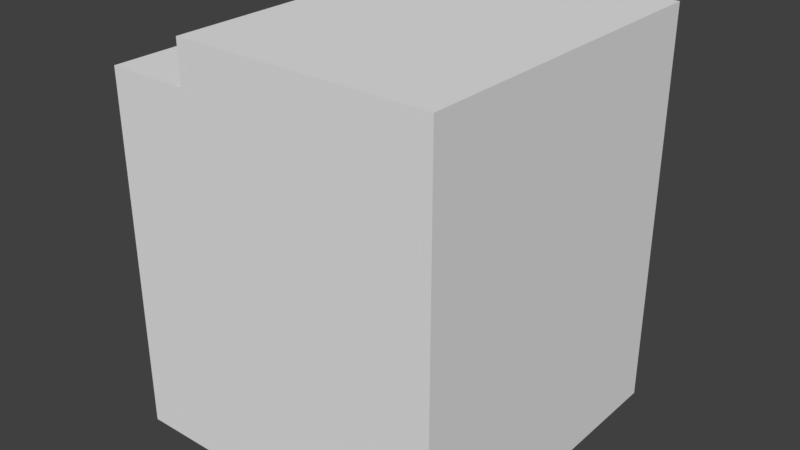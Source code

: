 # Source: SM_Brick1.blend  (saved by Blender 2.77.0; exported with 4.5.12 LTS)
import bpy
from mathutils import Matrix  # noqa: F401  (used for matrix-valued properties, if any)

bpy.ops.wm.read_factory_settings(use_empty=True)
scene = bpy.context.scene
scene.name = 'Scene'

# ---- collections
col_collection_1 = bpy.data.collections.new('Collection 1'); scene.collection.children.link(col_collection_1)

# ---- images (referenced by path relative to the original .blend; pixels are not part of the script)
import os
ASSET_DIR = os.environ.get("B2B_ASSET_DIR", "")  # directory of the original .blend (textures are referenced by path, not embedded)
HERE = os.path.dirname(os.path.abspath(__file__))  # packed textures are extracted next to this script under _unpacked/

def load_image(name, relpath, width, height, colorspace="sRGB"):
    """Load a texture the original file referenced (path relative to the .blend, or extracted next to this script)."""
    p = next((c for c in (os.path.join(HERE, relpath), os.path.join(ASSET_DIR, relpath)) if relpath and os.path.exists(c)), "")
    if p:
        img = bpy.data.images.load(p, check_existing=True)
        img.name = name
    else:  # same state as the original file: an image datablock whose file is absent (Cycles renders it pink)
        img = bpy.data.images.new(name, width, height)
        img.source = "FILE"
        img.filepath = "//" + (relpath or name)
    img.colorspace_settings.name = colorspace
    return img
img_t_brickwall1 = load_image('T_BrickWall1', 'T_BrickWall1.png', 1024, 1024, 'sRGB')

# ---- materials (node trees are filled in below, after node groups)
mat_m_brickwall1 = bpy.data.materials.new('M_BrickWall1')
mat_m_brickwall1.alpha_threshold = 0.0
mat_m_brickwall1.roughness = 0.5
mat_m_brickwall1.line_color = (0.0, 0.0, 0.0, 1.0)

# ---- material node trees
mat_m_brickwall1.use_nodes = True; mat_m_brickwall1.node_tree.nodes.clear()
_N = mat_m_brickwall1.node_tree.nodes; _L = mat_m_brickwall1.node_tree.links
n0 = _N.new('ShaderNodeOutputMaterial'); n0.name = 'Material Output'; n0.location = (300, 300)
n1 = _N.new('ShaderNodeBsdfDiffuse'); n1.name = 'Diffuse BSDF'; n1.location = (112, 306)
n2 = _N.new('ShaderNodeTexImage'); n2.name = 'Image Texture'; n2.location = (-49, 356)
n2.width = 140
n2.image = img_t_brickwall1
_L.new(n1.outputs[0], n0.inputs[0])
n0.is_active_output = True

# ---- world
world_world = bpy.data.worlds.new('World'); scene.world = world_world
world_world.color = (0.05088, 0.05088, 0.05088)
world_world.use_sun_shadow = False
world_world.sun_shadow_jitter_overblur = 0.0
world_world.cycles.sampling_method = 'MANUAL'

# ---- meshes
me_cube = bpy.data.meshes.new('Cube')
me_cube.from_pydata([(1.0, 1.0, 0.0), (1.0, -1.0, 0.0), (-1.0, -1.0, 0.0), (-1.0, 1.0, 0.0), (1.0, 1.0, 1.792), (1.0, -1.0, 1.792), (0.5, 1.0, 1.792), (0.5, -1.0, 1.792), (-1.0, 1.0, 2.0), (-1.0, -1.0, 2.0), (0.5, 1.0, 2.0), (0.5, -1.0, 2.0)], [], [(0, 4, 5, 1), (8, 10, 6, 4, 0, 3), (6, 10, 11, 7), (4, 6, 7, 5), (2, 9, 8, 3), (8, 9, 11, 10), (7, 11, 9, 2, 1, 5)])
_uv = me_cube.uv_layers.new(name='UVMap')
_uv.uv.foreach_set('vector', [0.9618, 0.5383, 0.9618, 0.9617, 0.5412, 0.9617, 0.5412, 0.5383, 0.03442, 0.4541, 0.03442, 0.1387, 0.07636, 0.1387, 0.07636, 0.03352, 0.4371, 0.03352, 0.4371, 0.4541, 0.9831, 0.4328, 0.9576, 0.4328, 0.9576, 0.4132, 0.9831, 0.4132, 0.9831, 0.4761, 0.9586, 0.4761, 0.9586, 0.4565, 0.9831, 0.4565, 0.0377, 0.5296, 0.4579, 0.5296, 0.4579, 0.9735, 0.0377, 0.9735, 0.9791, 0.3775, 0.9651, 0.3775, 0.9651, 0.03718, 0.9791, 0.03718, 0.8673, 0.1316, 0.9111, 0.1316, 0.9111, 0.4646, 0.4909, 0.4646, 0.4909, 0.02066, 0.8673, 0.02066])
me_cube.materials.append(mat_m_brickwall1)
me_cube.use_remesh_preserve_volume = False
me_cube.use_remesh_preserve_attributes = False
me_cube.use_mirror_vertex_groups = False
me_cube.update()

# ---- objects
ob_cube = bpy.data.objects.new('Cube', me_cube)

# ---- transforms, parenting, visibility, modifiers, constraints
ob_cube.location = (0.0, 0.0, 0.0)
ob_cube.rotation_euler = (0.0, -0.0, 3.142)
ob_cube.scale = (0.25, 0.25, 0.3)
ob_cube.lock_rotations_4d = False
ob_cube.empty_display_type = 'ARROWS'
ob_cube.lineart.crease_threshold = 0.0

# ---- collection membership
col_collection_1.objects.link(ob_cube)

# ---- scene / render settings (as saved in the file)
scene.frame_start = 1; scene.frame_end = 250; scene.frame_set(2)
scene.render.engine = 'CYCLES'
scene.render.resolution_percentage = 50
scene.render.dither_intensity = 0.0
scene.cycles.use_denoising = False
scene.cycles.samples = 128
scene.cycles.sampling_pattern = 'TABULATED_SOBOL'
scene.cycles.light_sampling_threshold = 0.0
scene.cycles.use_adaptive_sampling = False
scene.cycles.use_light_tree = False
scene.cycles.blur_glossy = 0.0
scene.cycles.sample_clamp_indirect = 0.0
scene.view_settings.view_transform = 'Standard'
bpy.context.view_layer.update()

# ---- added for rendering (the .blend has no active camera and no usable light): camera, sun
cam_auto = bpy.data.cameras.new('AutoCamera')
cam_auto.lens = 50.0
cam_auto.sensor_width = 36.0
cam_auto.clip_end = 1000.0
ob_auto_camera = bpy.data.objects.new('AutoCamera', cam_auto)
scene.collection.objects.link(ob_auto_camera)
ob_auto_camera.location = (0.85802, -1.02962, 0.986418)
ob_auto_camera.rotation_euler = (1.09748, -7.21219e-08, 0.694738)
scene.camera = ob_auto_camera
light_auto_sun = bpy.data.lights.new('AutoSun', 'SUN')
light_auto_sun.energy = 3.0
light_auto_sun.angle = 0.0523599
ob_auto_sun = bpy.data.objects.new('AutoSun', light_auto_sun)
scene.collection.objects.link(ob_auto_sun)
ob_auto_sun.rotation_euler = (0.872665, 0.174533, 0.523599)
bpy.context.view_layer.update()
